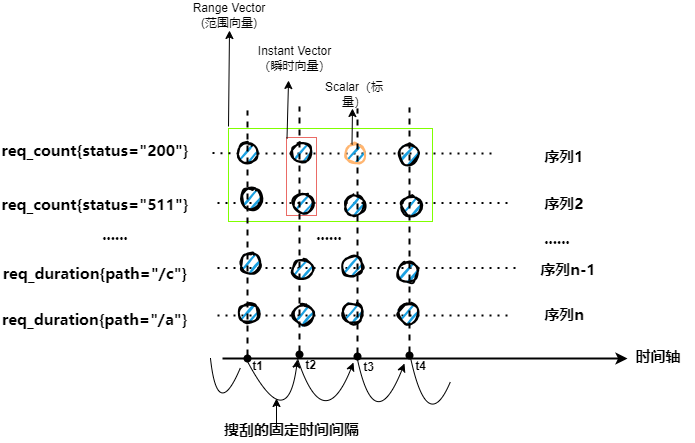

The diagram above was exported from draw.io. Its source (the exported page's mxGraphModel, read from the mxfile embedded in the PNG):
<mxGraphModel dx="3263" dy="2837" grid="1" gridSize="10" guides="1" tooltips="1" connect="1" arrows="1" fold="1" page="1" pageScale="1" pageWidth="827" pageHeight="1169" math="0" shadow="0">
  <root>
    <mxCell id="0" />
    <mxCell id="1" parent="0" />
    <mxCell id="mCzkdZ3VEg0cLPXtIAzx-1" value="" style="rounded=0;whiteSpace=wrap;html=1;strokeColor=#80FF00;" vertex="1" parent="1">
      <mxGeometry x="-1427" y="-1150" width="204" height="93" as="geometry" />
    </mxCell>
    <mxCell id="Nc4wAFm8coX0yKCtMDV_-5" value="req_count{status=&quot;200&quot;}" style="text;html=1;strokeColor=none;fillColor=none;align=center;verticalAlign=middle;whiteSpace=wrap;rounded=0;fontSize=15;fontFamily=Aa老外雨果体;fontStyle=1" parent="1" vertex="1">
      <mxGeometry x="-1590" y="-1144" width="60" height="30" as="geometry" />
    </mxCell>
    <mxCell id="Nc4wAFm8coX0yKCtMDV_-6" value="req_count{status=&quot;511&quot;}" style="text;html=1;strokeColor=none;fillColor=none;align=center;verticalAlign=middle;whiteSpace=wrap;rounded=0;fontSize=15;fontFamily=Aa老外雨果体;fontStyle=1" parent="1" vertex="1">
      <mxGeometry x="-1590" y="-1090" width="60" height="30" as="geometry" />
    </mxCell>
    <mxCell id="Nc4wAFm8coX0yKCtMDV_-7" value="req_duration{path=&quot;/c&quot;}" style="text;html=1;strokeColor=none;fillColor=none;align=center;verticalAlign=middle;whiteSpace=wrap;rounded=0;fontSize=15;fontFamily=Aa老外雨果体;fontStyle=1" parent="1" vertex="1">
      <mxGeometry x="-1590" y="-1021" width="60" height="30" as="geometry" />
    </mxCell>
    <mxCell id="Nc4wAFm8coX0yKCtMDV_-9" value="req_duration{path=&quot;/a&quot;}" style="text;whiteSpace=wrap;html=1;fontSize=15;fontFamily=Aa老外雨果体;fontStyle=1" parent="1" vertex="1">
      <mxGeometry x="-1655" y="-975" width="310" height="30" as="geometry" />
    </mxCell>
    <mxCell id="Nc4wAFm8coX0yKCtMDV_-10" value="......" style="text;html=1;strokeColor=none;fillColor=none;align=center;verticalAlign=middle;whiteSpace=wrap;rounded=0;fontFamily=Aa老外雨果体;fontSize=15;fontStyle=1" parent="1" vertex="1">
      <mxGeometry x="-1570" y="-1060" width="60" height="30" as="geometry" />
    </mxCell>
    <mxCell id="Nc4wAFm8coX0yKCtMDV_-11" value="" style="endArrow=none;dashed=1;html=1;dashPattern=1 3;strokeWidth=2;rounded=0;fontFamily=Aa老外雨果体;fontSize=15;startArrow=none;fontStyle=1" parent="1" source="Nc4wAFm8coX0yKCtMDV_-15" edge="1">
      <mxGeometry width="50" height="50" relative="1" as="geometry">
        <mxPoint x="-1443" y="-1125.5" as="sourcePoint" />
        <mxPoint x="-1158" y="-1125" as="targetPoint" />
      </mxGeometry>
    </mxCell>
    <mxCell id="Nc4wAFm8coX0yKCtMDV_-12" value="" style="endArrow=none;dashed=1;html=1;dashPattern=1 3;strokeWidth=2;rounded=0;fontFamily=Aa老外雨果体;fontSize=15;fontStyle=1" parent="1" edge="1">
      <mxGeometry width="50" height="50" relative="1" as="geometry">
        <mxPoint x="-1438" y="-1075.5" as="sourcePoint" />
        <mxPoint x="-1148" y="-1075.5" as="targetPoint" />
      </mxGeometry>
    </mxCell>
    <mxCell id="Nc4wAFm8coX0yKCtMDV_-13" value="" style="endArrow=none;dashed=1;html=1;dashPattern=1 3;strokeWidth=2;rounded=0;fontFamily=Aa老外雨果体;fontSize=15;fontStyle=1" parent="1" edge="1">
      <mxGeometry width="50" height="50" relative="1" as="geometry">
        <mxPoint x="-1438" y="-1010.5" as="sourcePoint" />
        <mxPoint x="-1138" y="-1010.5" as="targetPoint" />
      </mxGeometry>
    </mxCell>
    <mxCell id="Nc4wAFm8coX0yKCtMDV_-14" value="" style="endArrow=none;dashed=1;html=1;dashPattern=1 3;strokeWidth=2;rounded=0;fontFamily=Aa老外雨果体;fontSize=15;fontStyle=1" parent="1" edge="1">
      <mxGeometry width="50" height="50" relative="1" as="geometry">
        <mxPoint x="-1438" y="-963" as="sourcePoint" />
        <mxPoint x="-1148" y="-963" as="targetPoint" />
      </mxGeometry>
    </mxCell>
    <mxCell id="Nc4wAFm8coX0yKCtMDV_-15" value="" style="ellipse;whiteSpace=wrap;html=1;strokeWidth=2;fillWeight=2;hachureGap=8;fillColor=#1ba1e2;sketch=1;fontFamily=Aa老外雨果体;fontSize=15;fontStyle=1" parent="1" vertex="1">
      <mxGeometry x="-1418" y="-1135" width="20" height="20" as="geometry" />
    </mxCell>
    <mxCell id="Nc4wAFm8coX0yKCtMDV_-19" value="" style="endArrow=none;dashed=1;html=1;dashPattern=1 3;strokeWidth=2;rounded=0;fontFamily=Aa老外雨果体;fontSize=15;fontStyle=1" parent="1" target="Nc4wAFm8coX0yKCtMDV_-15" edge="1">
      <mxGeometry width="50" height="50" relative="1" as="geometry">
        <mxPoint x="-1443" y="-1125.5" as="sourcePoint" />
        <mxPoint x="-1158" y="-1125" as="targetPoint" />
      </mxGeometry>
    </mxCell>
    <mxCell id="Nc4wAFm8coX0yKCtMDV_-20" value="" style="ellipse;whiteSpace=wrap;html=1;strokeWidth=2;fillWeight=2;hachureGap=8;fillColor=#1ba1e2;sketch=1;fontFamily=Aa老外雨果体;fontSize=15;fontStyle=1" parent="1" vertex="1">
      <mxGeometry x="-1414" y="-1090" width="20" height="20" as="geometry" />
    </mxCell>
    <mxCell id="Nc4wAFm8coX0yKCtMDV_-21" value="" style="ellipse;whiteSpace=wrap;html=1;strokeWidth=2;fillWeight=2;hachureGap=8;fillColor=#1ba1e2;sketch=1;fontFamily=Aa老外雨果体;fontSize=15;fontStyle=1" parent="1" vertex="1">
      <mxGeometry x="-1415" y="-1025" width="20" height="20" as="geometry" />
    </mxCell>
    <mxCell id="Nc4wAFm8coX0yKCtMDV_-22" value="" style="ellipse;whiteSpace=wrap;html=1;strokeWidth=2;fillWeight=2;hachureGap=8;fillColor=#1ba1e2;sketch=1;fontFamily=Aa老外雨果体;fontSize=15;fontStyle=1" parent="1" vertex="1">
      <mxGeometry x="-1416" y="-975" width="20" height="20" as="geometry" />
    </mxCell>
    <mxCell id="Nc4wAFm8coX0yKCtMDV_-23" value="" style="ellipse;whiteSpace=wrap;html=1;strokeWidth=2;fillWeight=2;hachureGap=8;fillColor=#1ba1e2;sketch=1;fontFamily=Aa老外雨果体;fontSize=15;fontStyle=1" parent="1" vertex="1">
      <mxGeometry x="-1364" y="-1136" width="20" height="20" as="geometry" />
    </mxCell>
    <mxCell id="Nc4wAFm8coX0yKCtMDV_-24" value="" style="ellipse;whiteSpace=wrap;html=1;strokeWidth=2;fillWeight=2;hachureGap=8;fillColor=#1ba1e2;sketch=1;fontFamily=Aa老外雨果体;fontSize=15;fontStyle=1" parent="1" vertex="1">
      <mxGeometry x="-1362" y="-1085" width="20" height="20" as="geometry" />
    </mxCell>
    <mxCell id="Nc4wAFm8coX0yKCtMDV_-25" value="" style="ellipse;whiteSpace=wrap;html=1;strokeWidth=2;fillWeight=2;hachureGap=8;fillColor=#1ba1e2;sketch=1;fontFamily=Aa老外雨果体;fontSize=15;fontStyle=1" parent="1" vertex="1">
      <mxGeometry x="-1363" y="-1019" width="20" height="20" as="geometry" />
    </mxCell>
    <mxCell id="Nc4wAFm8coX0yKCtMDV_-26" value="" style="ellipse;whiteSpace=wrap;html=1;strokeWidth=2;fillWeight=2;hachureGap=8;fillColor=#1ba1e2;sketch=1;fontFamily=Aa老外雨果体;fontSize=15;fontStyle=1" parent="1" vertex="1">
      <mxGeometry x="-1362" y="-974" width="20" height="20" as="geometry" />
    </mxCell>
    <mxCell id="Nc4wAFm8coX0yKCtMDV_-27" value="" style="ellipse;whiteSpace=wrap;html=1;strokeWidth=2;fillWeight=2;hachureGap=8;fillColor=#1ba1e2;sketch=1;fontFamily=Aa老外雨果体;fontSize=15;fontStyle=1;strokeColor=#FFB570;" parent="1" vertex="1">
      <mxGeometry x="-1310" y="-1135" width="20" height="20" as="geometry" />
    </mxCell>
    <mxCell id="Nc4wAFm8coX0yKCtMDV_-28" value="" style="ellipse;whiteSpace=wrap;html=1;strokeWidth=2;fillWeight=2;hachureGap=8;fillColor=#1ba1e2;sketch=1;fontFamily=Aa老外雨果体;fontSize=15;fontStyle=1" parent="1" vertex="1">
      <mxGeometry x="-1311" y="-1083" width="20" height="20" as="geometry" />
    </mxCell>
    <mxCell id="Nc4wAFm8coX0yKCtMDV_-29" value="" style="ellipse;whiteSpace=wrap;html=1;strokeWidth=2;fillWeight=2;hachureGap=8;fillColor=#1ba1e2;sketch=1;fontFamily=Aa老外雨果体;fontSize=15;fontStyle=1" parent="1" vertex="1">
      <mxGeometry x="-1313" y="-1022" width="20" height="20" as="geometry" />
    </mxCell>
    <mxCell id="Nc4wAFm8coX0yKCtMDV_-30" value="" style="ellipse;whiteSpace=wrap;html=1;strokeWidth=2;fillWeight=2;hachureGap=8;fillColor=#1ba1e2;sketch=1;fontFamily=Aa老外雨果体;fontSize=15;fontStyle=1" parent="1" vertex="1">
      <mxGeometry x="-1313" y="-975" width="20" height="20" as="geometry" />
    </mxCell>
    <mxCell id="Nc4wAFm8coX0yKCtMDV_-31" value="" style="ellipse;whiteSpace=wrap;html=1;strokeWidth=2;fillWeight=2;hachureGap=8;fillColor=#1ba1e2;sketch=1;fontFamily=Aa老外雨果体;fontSize=15;fontStyle=1" parent="1" vertex="1">
      <mxGeometry x="-1257" y="-1134" width="20" height="20" as="geometry" />
    </mxCell>
    <mxCell id="Nc4wAFm8coX0yKCtMDV_-32" value="" style="ellipse;whiteSpace=wrap;html=1;strokeWidth=2;fillWeight=2;hachureGap=8;fillColor=#1ba1e2;sketch=1;fontFamily=Aa老外雨果体;fontSize=15;fontStyle=1" parent="1" vertex="1">
      <mxGeometry x="-1254" y="-1082" width="20" height="20" as="geometry" />
    </mxCell>
    <mxCell id="Nc4wAFm8coX0yKCtMDV_-33" value="" style="ellipse;whiteSpace=wrap;html=1;strokeWidth=2;fillWeight=2;hachureGap=8;fillColor=#1ba1e2;sketch=1;fontFamily=Aa老外雨果体;fontSize=15;fontStyle=1" parent="1" vertex="1">
      <mxGeometry x="-1258" y="-1016" width="20" height="20" as="geometry" />
    </mxCell>
    <mxCell id="Nc4wAFm8coX0yKCtMDV_-34" value="" style="ellipse;whiteSpace=wrap;html=1;strokeWidth=2;fillWeight=2;hachureGap=8;fillColor=#1ba1e2;sketch=1;fontFamily=Aa老外雨果体;fontSize=15;fontStyle=1" parent="1" vertex="1">
      <mxGeometry x="-1257" y="-975" width="20" height="20" as="geometry" />
    </mxCell>
    <mxCell id="Nc4wAFm8coX0yKCtMDV_-36" value="" style="curved=1;endArrow=classic;html=1;rounded=0;fontFamily=Aa老外雨果体;fontSize=15;entryX=0.2;entryY=1.35;entryDx=0;entryDy=0;entryPerimeter=0;" parent="1" edge="1">
      <mxGeometry width="50" height="50" relative="1" as="geometry">
        <mxPoint x="-1408" y="-917" as="sourcePoint" />
        <mxPoint x="-1358" y="-919" as="targetPoint" />
        <Array as="points">
          <mxPoint x="-1368" y="-842" />
        </Array>
      </mxGeometry>
    </mxCell>
    <mxCell id="Nc4wAFm8coX0yKCtMDV_-37" value="" style="curved=1;endArrow=classic;html=1;rounded=0;fontFamily=Aa老外雨果体;fontSize=15;exitX=0.9;exitY=1.25;exitDx=0;exitDy=0;exitPerimeter=0;fontStyle=1" parent="1" edge="1">
      <mxGeometry width="50" height="50" relative="1" as="geometry">
        <mxPoint x="-1358" y="-920" as="sourcePoint" />
        <mxPoint x="-1302" y="-916" as="targetPoint" />
        <Array as="points">
          <mxPoint x="-1332" y="-841" />
        </Array>
      </mxGeometry>
    </mxCell>
    <mxCell id="Nc4wAFm8coX0yKCtMDV_-38" value="" style="curved=1;endArrow=classic;html=1;rounded=0;fontFamily=Aa老外雨果体;fontSize=15;exitX=0.9;exitY=1.25;exitDx=0;exitDy=0;exitPerimeter=0;fontStyle=1" parent="1" edge="1">
      <mxGeometry width="50" height="50" relative="1" as="geometry">
        <mxPoint x="-1298" y="-919" as="sourcePoint" />
        <mxPoint x="-1251" y="-915" as="targetPoint" />
        <Array as="points">
          <mxPoint x="-1281" y="-840" />
        </Array>
      </mxGeometry>
    </mxCell>
    <mxCell id="Nc4wAFm8coX0yKCtMDV_-39" value="搜刮的固定时间间隔" style="text;html=1;strokeColor=none;fillColor=none;align=center;verticalAlign=middle;whiteSpace=wrap;rounded=0;fontFamily=Aa老外雨果体;fontSize=15;fontStyle=1" parent="1" vertex="1">
      <mxGeometry x="-1442" y="-865" width="157" height="30" as="geometry" />
    </mxCell>
    <mxCell id="Nc4wAFm8coX0yKCtMDV_-41" value="......" style="text;html=1;strokeColor=none;fillColor=none;align=center;verticalAlign=middle;whiteSpace=wrap;rounded=0;fontFamily=Aa老外雨果体;fontSize=15;fontStyle=1" parent="1" vertex="1">
      <mxGeometry x="-1356" y="-1060" width="60" height="30" as="geometry" />
    </mxCell>
    <mxCell id="Nc4wAFm8coX0yKCtMDV_-42" value="......" style="text;html=1;strokeColor=none;fillColor=none;align=center;verticalAlign=middle;whiteSpace=wrap;rounded=0;fontFamily=Aa老外雨果体;fontSize=15;fontStyle=1" parent="1" vertex="1">
      <mxGeometry x="-1128" y="-1056" width="60" height="30" as="geometry" />
    </mxCell>
    <mxCell id="Nc4wAFm8coX0yKCtMDV_-43" value="序列1" style="text;html=1;strokeColor=none;fillColor=none;align=center;verticalAlign=middle;whiteSpace=wrap;rounded=0;fontFamily=Aa老外雨果体;fontSize=15;fontStyle=1" parent="1" vertex="1">
      <mxGeometry x="-1121" y="-1138" width="60" height="30" as="geometry" />
    </mxCell>
    <mxCell id="Nc4wAFm8coX0yKCtMDV_-44" value="序列2" style="text;html=1;strokeColor=none;fillColor=none;align=center;verticalAlign=middle;whiteSpace=wrap;rounded=0;fontFamily=Aa老外雨果体;fontSize=15;fontStyle=1" parent="1" vertex="1">
      <mxGeometry x="-1121" y="-1091" width="60" height="30" as="geometry" />
    </mxCell>
    <mxCell id="Nc4wAFm8coX0yKCtMDV_-45" value="序列n-1" style="text;html=1;strokeColor=none;fillColor=none;align=center;verticalAlign=middle;whiteSpace=wrap;rounded=0;fontFamily=Aa老外雨果体;fontSize=15;fontStyle=1" parent="1" vertex="1">
      <mxGeometry x="-1124" y="-1025" width="74" height="30" as="geometry" />
    </mxCell>
    <mxCell id="Nc4wAFm8coX0yKCtMDV_-46" value="序列n" style="text;html=1;strokeColor=none;fillColor=none;align=center;verticalAlign=middle;whiteSpace=wrap;rounded=0;fontFamily=Aa老外雨果体;fontSize=15;fontStyle=1" parent="1" vertex="1">
      <mxGeometry x="-1128" y="-980" width="74" height="30" as="geometry" />
    </mxCell>
    <mxCell id="Nc4wAFm8coX0yKCtMDV_-47" value="" style="endArrow=classic;html=1;rounded=0;fontFamily=Aa老外雨果体;fontSize=15;fontStyle=1;strokeWidth=2;" parent="1" edge="1">
      <mxGeometry width="50" height="50" relative="1" as="geometry">
        <mxPoint x="-1433" y="-920" as="sourcePoint" />
        <mxPoint x="-1028" y="-920" as="targetPoint" />
      </mxGeometry>
    </mxCell>
    <mxCell id="Nc4wAFm8coX0yKCtMDV_-49" value="" style="curved=1;endArrow=none;html=1;rounded=0;fontFamily=Aa老外雨果体;fontSize=15;exitX=0.9;exitY=1.25;exitDx=0;exitDy=0;exitPerimeter=0;fontStyle=1;endFill=0;" parent="1" edge="1">
      <mxGeometry width="50" height="50" relative="1" as="geometry">
        <mxPoint x="-1245" y="-921" as="sourcePoint" />
        <mxPoint x="-1205" y="-897" as="targetPoint" />
        <Array as="points">
          <mxPoint x="-1228" y="-842" />
        </Array>
      </mxGeometry>
    </mxCell>
    <mxCell id="Nc4wAFm8coX0yKCtMDV_-50" value="" style="curved=1;endArrow=none;html=1;rounded=0;fontFamily=Aa老外雨果体;fontSize=15;fontStyle=1;endFill=0;" parent="1" edge="1">
      <mxGeometry width="50" height="50" relative="1" as="geometry">
        <mxPoint x="-1445" y="-920" as="sourcePoint" />
        <mxPoint x="-1415" y="-911" as="targetPoint" />
        <Array as="points">
          <mxPoint x="-1438" y="-856" />
        </Array>
      </mxGeometry>
    </mxCell>
    <mxCell id="mCzkdZ3VEg0cLPXtIAzx-3" value="" style="endArrow=classic;html=1;rounded=0;entryX=0.5;entryY=1;entryDx=0;entryDy=0;" edge="1" parent="1" target="mCzkdZ3VEg0cLPXtIAzx-4">
      <mxGeometry width="50" height="50" relative="1" as="geometry">
        <mxPoint x="-1427" y="-1152" as="sourcePoint" />
        <mxPoint x="-1427" y="-1230" as="targetPoint" />
      </mxGeometry>
    </mxCell>
    <mxCell id="mCzkdZ3VEg0cLPXtIAzx-4" value="Range Vector&lt;div&gt;(范围向量)&lt;/div&gt;" style="text;html=1;align=center;verticalAlign=middle;whiteSpace=wrap;rounded=0;" vertex="1" parent="1">
      <mxGeometry x="-1473" y="-1278" width="94" height="30" as="geometry" />
    </mxCell>
    <mxCell id="mCzkdZ3VEg0cLPXtIAzx-5" value="" style="rounded=0;whiteSpace=wrap;html=1;strokeColor=#EA6B66;gradientColor=none;fillColor=none;" vertex="1" parent="1">
      <mxGeometry x="-1369" y="-1141" width="30" height="78" as="geometry" />
    </mxCell>
    <mxCell id="mCzkdZ3VEg0cLPXtIAzx-6" value="" style="endArrow=classic;html=1;rounded=0;entryX=0.432;entryY=1.233;entryDx=0;entryDy=0;entryPerimeter=0;" edge="1" parent="1" target="mCzkdZ3VEg0cLPXtIAzx-7">
      <mxGeometry width="50" height="50" relative="1" as="geometry">
        <mxPoint x="-1368.5" y="-1140" as="sourcePoint" />
        <mxPoint x="-1368" y="-1180" as="targetPoint" />
      </mxGeometry>
    </mxCell>
    <mxCell id="mCzkdZ3VEg0cLPXtIAzx-7" value="Instant Vector（瞬时向量）" style="text;html=1;align=center;verticalAlign=middle;whiteSpace=wrap;rounded=0;" vertex="1" parent="1">
      <mxGeometry x="-1408" y="-1235" width="95" height="30" as="geometry" />
    </mxCell>
    <mxCell id="mCzkdZ3VEg0cLPXtIAzx-8" value="" style="endArrow=classic;html=1;rounded=0;" edge="1" parent="1">
      <mxGeometry width="50" height="50" relative="1" as="geometry">
        <mxPoint x="-1303.5" y="-1134" as="sourcePoint" />
        <mxPoint x="-1303" y="-1170" as="targetPoint" />
      </mxGeometry>
    </mxCell>
    <mxCell id="mCzkdZ3VEg0cLPXtIAzx-9" value="Scalar（标量）" style="text;html=1;align=center;verticalAlign=middle;whiteSpace=wrap;rounded=0;" vertex="1" parent="1">
      <mxGeometry x="-1331" y="-1199" width="60" height="30" as="geometry" />
    </mxCell>
    <mxCell id="mCzkdZ3VEg0cLPXtIAzx-11" value="时间轴" style="text;html=1;strokeColor=none;fillColor=none;align=center;verticalAlign=middle;whiteSpace=wrap;rounded=0;fontFamily=Aa老外雨果体;fontSize=15;fontStyle=1" vertex="1" parent="1">
      <mxGeometry x="-1034" y="-938" width="74" height="30" as="geometry" />
    </mxCell>
    <mxCell id="mCzkdZ3VEg0cLPXtIAzx-12" value="" style="endArrow=none;dashed=1;html=1;strokeWidth=2;rounded=0;startArrow=oval;startFill=1;" edge="1" parent="1">
      <mxGeometry width="50" height="50" relative="1" as="geometry">
        <mxPoint x="-1408" y="-920" as="sourcePoint" />
        <mxPoint x="-1408" y="-1168" as="targetPoint" />
      </mxGeometry>
    </mxCell>
    <mxCell id="mCzkdZ3VEg0cLPXtIAzx-13" value="" style="endArrow=none;dashed=1;html=1;strokeWidth=2;rounded=0;startArrow=oval;startFill=1;" edge="1" parent="1">
      <mxGeometry width="50" height="50" relative="1" as="geometry">
        <mxPoint x="-1356" y="-924" as="sourcePoint" />
        <mxPoint x="-1356" y="-1172" as="targetPoint" />
      </mxGeometry>
    </mxCell>
    <mxCell id="mCzkdZ3VEg0cLPXtIAzx-14" value="" style="endArrow=none;dashed=1;html=1;strokeWidth=2;rounded=0;startArrow=oval;startFill=1;" edge="1" parent="1">
      <mxGeometry width="50" height="50" relative="1" as="geometry">
        <mxPoint x="-1298" y="-922" as="sourcePoint" />
        <mxPoint x="-1298" y="-1170" as="targetPoint" />
      </mxGeometry>
    </mxCell>
    <mxCell id="mCzkdZ3VEg0cLPXtIAzx-15" value="" style="endArrow=none;dashed=1;html=1;strokeWidth=2;rounded=0;startArrow=oval;startFill=1;" edge="1" parent="1">
      <mxGeometry width="50" height="50" relative="1" as="geometry">
        <mxPoint x="-1246" y="-923" as="sourcePoint" />
        <mxPoint x="-1246" y="-1171" as="targetPoint" />
      </mxGeometry>
    </mxCell>
    <mxCell id="mCzkdZ3VEg0cLPXtIAzx-27" value="t2" style="text;strokeColor=none;fillColor=none;html=1;fontSize=12;fontStyle=1;verticalAlign=middle;align=center;" vertex="1" parent="1">
      <mxGeometry x="-1395" y="-933" width="100" height="40" as="geometry" />
    </mxCell>
    <mxCell id="mCzkdZ3VEg0cLPXtIAzx-28" value="t3" style="text;strokeColor=none;fillColor=none;html=1;fontSize=12;fontStyle=1;verticalAlign=middle;align=center;" vertex="1" parent="1">
      <mxGeometry x="-1337" y="-931" width="100" height="40" as="geometry" />
    </mxCell>
    <mxCell id="mCzkdZ3VEg0cLPXtIAzx-29" value="t1" style="text;strokeColor=none;fillColor=none;html=1;fontSize=12;fontStyle=1;verticalAlign=middle;align=center;" vertex="1" parent="1">
      <mxGeometry x="-1448" y="-932" width="100" height="40" as="geometry" />
    </mxCell>
    <mxCell id="mCzkdZ3VEg0cLPXtIAzx-30" value="t4" style="text;strokeColor=none;fillColor=none;html=1;fontSize=12;fontStyle=1;verticalAlign=middle;align=center;" vertex="1" parent="1">
      <mxGeometry x="-1285" y="-932" width="100" height="40" as="geometry" />
    </mxCell>
    <mxCell id="mCzkdZ3VEg0cLPXtIAzx-32" value="" style="endArrow=classic;html=1;rounded=0;" edge="1" parent="1">
      <mxGeometry width="50" height="50" relative="1" as="geometry">
        <mxPoint x="-1379" y="-850" as="sourcePoint" />
        <mxPoint x="-1379" y="-880" as="targetPoint" />
      </mxGeometry>
    </mxCell>
  </root>
</mxGraphModel>